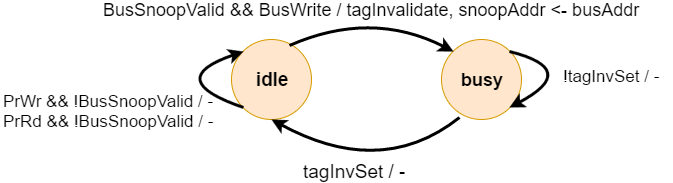

The diagram above was exported from draw.io. Its source (the exported page's mxGraphModel, read from the mxfile embedded in the PNG):
<mxGraphModel dx="876" dy="457" grid="1" gridSize="10" guides="1" tooltips="1" connect="1" arrows="1" fold="1" page="1" pageScale="1" pageWidth="826" pageHeight="1169" background="#ffffff" math="0" shadow="0">
  <root>
    <mxCell id="0" />
    <mxCell id="1" parent="0" />
    <mxCell id="2" value="&lt;font style=&quot;font-size: 19px&quot;&gt;&lt;b&gt;idle&lt;/b&gt;&lt;/font&gt;" style="ellipse;whiteSpace=wrap;html=1;strokeWidth=1;fontSize=12;fillColor=#ffe6cc;strokeColor=#d79b00;" parent="1" vertex="1">
      <mxGeometry x="240" y="240" width="80" height="80" as="geometry" />
    </mxCell>
    <mxCell id="3" value="&lt;font style=&quot;font-size: 18px&quot;&gt;&lt;b&gt;busy&lt;/b&gt;&lt;/font&gt;" style="ellipse;whiteSpace=wrap;html=1;strokeWidth=1;fontSize=12;fillColor=#ffe6cc;strokeColor=#d79b00;" parent="1" vertex="1">
      <mxGeometry x="450" y="240" width="80" height="80" as="geometry" />
    </mxCell>
    <mxCell id="4" value="" style="endArrow=classic;html=1;strokeColor=#000000;strokeWidth=3;fontSize=12;exitX=0.729;exitY=0.072;exitPerimeter=0;entryX=0;entryY=0;curved=1;" parent="1" source="2" target="3" edge="1">
      <mxGeometry width="50" height="50" relative="1" as="geometry">
        <mxPoint x="240" y="390" as="sourcePoint" />
        <mxPoint x="290" y="340" as="targetPoint" />
        <Array as="points">
          <mxPoint x="380" y="210" />
        </Array>
      </mxGeometry>
    </mxCell>
    <mxCell id="6" value="&lt;font style=&quot;font-size: 18px&quot;&gt;BusSnoopValid &amp;amp;&amp;amp; BusWrite&lt;/font&gt;&lt;font style=&quot;font-size: 18px&quot;&gt;&lt;font&gt; /&amp;nbsp;&lt;/font&gt;tagInvalidate, snoopAddr &amp;lt;- busAddr&lt;/font&gt;" style="text;html=1;resizable=0;points=[];align=center;verticalAlign=middle;labelBackgroundColor=#ffffff;fontSize=12;" parent="4" vertex="1" connectable="0">
      <mxGeometry x="-0.2438" y="-14" relative="1" as="geometry">
        <mxPoint x="13" y="-21" as="offset" />
      </mxGeometry>
    </mxCell>
    <mxCell id="5" value="" style="endArrow=classic;html=1;strokeColor=#000000;strokeWidth=3;fontSize=12;exitX=0.229;exitY=0.972;exitPerimeter=0;entryX=0.5;entryY=1;curved=1;" parent="1" source="3" target="2" edge="1">
      <mxGeometry width="50" height="50" relative="1" as="geometry">
        <mxPoint x="240" y="390" as="sourcePoint" />
        <mxPoint x="290" y="340" as="targetPoint" />
        <Array as="points">
          <mxPoint x="390" y="380" />
        </Array>
      </mxGeometry>
    </mxCell>
    <mxCell id="7" value="" style="endArrow=classic;html=1;strokeColor=#000000;strokeWidth=3;fontSize=12;exitX=0;exitY=1;entryX=0;entryY=0;curved=1;" parent="1" source="2" target="2" edge="1">
      <mxGeometry width="50" height="50" relative="1" as="geometry">
        <mxPoint x="240" y="450" as="sourcePoint" />
        <mxPoint x="290" y="400" as="targetPoint" />
        <Array as="points">
          <mxPoint x="170" y="280" />
        </Array>
      </mxGeometry>
    </mxCell>
    <mxCell id="8" value="&lt;font style=&quot;font-size: 17px&quot;&gt;PrWr &amp;amp;&amp;amp; !BusSnoopValid / -&lt;/font&gt;&lt;div&gt;&lt;font style=&quot;font-size: 17px&quot;&gt;PrRd &amp;amp;&amp;amp; !BusSnoopValid / -&lt;/font&gt;&lt;/div&gt;" style="text;html=1;resizable=0;points=[];autosize=1;align=left;verticalAlign=top;spacingTop=-4;fontSize=12;" parent="1" vertex="1">
      <mxGeometry x="10" y="290" width="230" height="30" as="geometry" />
    </mxCell>
    <mxCell id="9" value="&lt;font style=&quot;font-size: 19px&quot;&gt;tagInvSet / -&lt;/font&gt;" style="text;html=1;resizable=0;points=[];autosize=1;align=left;verticalAlign=top;spacingTop=-4;fontSize=12;" parent="1" vertex="1">
      <mxGeometry x="310" y="359" width="120" height="20" as="geometry" />
    </mxCell>
    <mxCell id="10" value="" style="endArrow=classic;html=1;strokeColor=#000000;strokeWidth=3;fontSize=12;exitX=1;exitY=0;entryX=1;entryY=1;curved=1;" parent="1" source="3" target="3" edge="1">
      <mxGeometry width="50" height="50" relative="1" as="geometry">
        <mxPoint x="30" y="450" as="sourcePoint" />
        <mxPoint x="80" y="400" as="targetPoint" />
        <Array as="points">
          <mxPoint x="590" y="270" />
        </Array>
      </mxGeometry>
    </mxCell>
    <mxCell id="11" value="&lt;font style=&quot;font-size: 17px&quot;&gt;!tagInvSet / -&lt;/font&gt;" style="text;html=1;resizable=0;points=[];autosize=1;align=left;verticalAlign=top;spacingTop=-4;fontSize=12;" parent="1" vertex="1">
      <mxGeometry x="570" y="265" width="110" height="20" as="geometry" />
    </mxCell>
  </root>
</mxGraphModel>